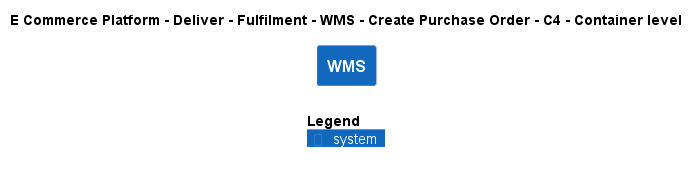

The diagram above was rendered by PlantUML. Its source (embedded in the PNG):
@startuml
!include ..\..\..\..\..\..\..\.c4s\C4_Container.puml

AddElementTag("c4interflow:lifecycle:new", $bgColor=green, $fontColor=#ffffff, $borderColor=green, $shadowing="False")
AddElementTag("c4interflow:lifecycle:changed", $bgColor=orange, $fontColor=#ffffff, $borderColor=orange, $shadowing="False")
AddElementTag("c4interflow:lifecycle:removed", $bgColor=red, $fontColor=#ffffff, $borderColor=red, $shadowing="False")

AddRelTag("c4interflow:lifecycle:new", $textColor=green, $lineColor=green)
AddRelTag("c4interflow:lifecycle:changed", $textColor=orange, $lineColor=orange)
AddRelTag("c4interflow:lifecycle:removed", $textColor=red, $lineColor=red)

SHOW_PERSON_PORTRAIT()
LAYOUT_TOP_DOWN()

skinparam linetype polyline

title E Commerce Platform - Deliver - Fulfilment - WMS - Create Purchase Order - C4 - Container level

System(ECommercePlatform.Deliver.Fulfilment.SoftwareSystems.WMS, "WMS", "")



SHOW_LEGEND()
@enduml